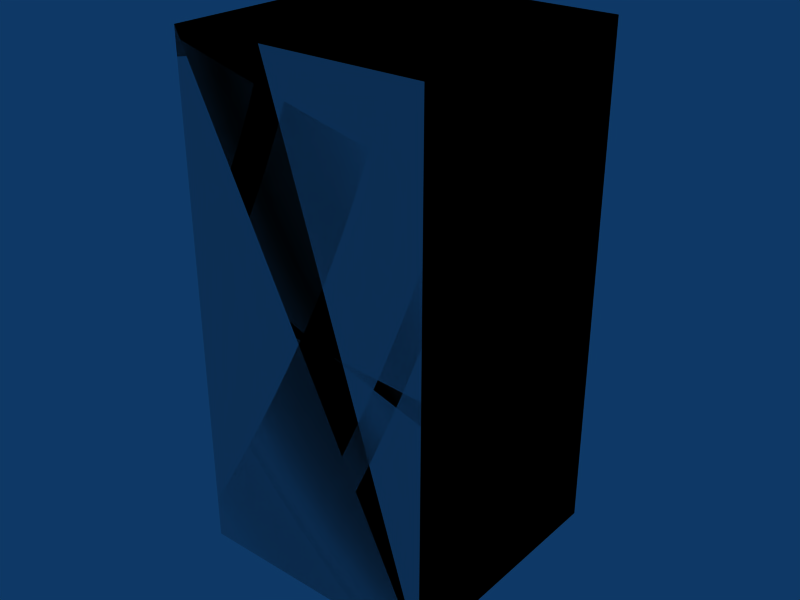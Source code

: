 # Source: box-1x1x2.blend  (saved by Blender 2.49.2; exported with 4.5.12 LTS)
import bpy
from mathutils import Matrix  # noqa: F401  (used for matrix-valued properties, if any)

bpy.ops.wm.read_factory_settings(use_empty=True)
scene = bpy.context.scene
scene.name = 'Scene'

# ---- collections
col_collection_1 = bpy.data.collections.new('Collection 1'); scene.collection.children.link(col_collection_1)

# ---- materials (node trees are filled in below, after node groups)
mat_concrete = bpy.data.materials.new('Concrete')

# ---- material node trees

# ---- world
world_world = bpy.data.worlds.new('World'); scene.world = world_world
world_world.color = (0.05656, 0.2208, 0.4)
world_world.use_sun_shadow = False
world_world.sun_shadow_jitter_overblur = 0.0
world_world.cycles.sampling_method = 'MANUAL'
world_world.cycles.sample_map_resolution = 256

# ---- meshes
me_cube_002 = bpy.data.meshes.new('Cube.002')
me_cube_002.from_pydata([(1.0, 1.0, 0.0), (1.0, 0.0, 0.0), (-5.96e-08, 8.941e-08, 0.0), (1.788e-07, 1.0, 0.0), (1.0, 1.0, 2.0), (1.0, -2.98e-07, 2.0), (-1.788e-07, 1.788e-07, 2.0), (2.98e-08, 1.0, 2.0), (2.98e-08, 1.0, 2.0), (-1.788e-07, 1.788e-07, 2.0), (1.0, -2.98e-07, 2.0), (1.0, 1.0, 2.0), (1.788e-07, 1.0, 0.0), (-5.96e-08, 8.941e-08, 0.0), (1.0, 0.0, 0.0), (1.0, 1.0, 0.0), (2.98e-08, 1.0, 2.0), (-1.788e-07, 1.788e-07, 2.0), (1.0, -2.98e-07, 2.0), (1.0, 1.0, 2.0), (1.788e-07, 1.0, 0.0), (-5.96e-08, 8.941e-08, 0.0), (1.0, 0.0, 0.0), (1.0, 1.0, 0.0)], [], [(0, 4, 5, 1), (2, 6, 7, 3), (11, 8, 9, 10), (15, 14, 13, 12), (19, 23, 20, 16), (22, 18, 17, 21)])
_uv = me_cube_002.uv_layers.new(name='UVTex')
_uv.uv.foreach_set('vector', [1.0, 0.0, 1.0, 2.0, 0.0, 2.0, 2.98e-07, 0.0, 13.0, 14.0, 13.0, 16.0, 12.0, 16.0, 12.0, 14.0, 4.0, 5.0, 3.0, 5.0, 3.0, 4.0, 4.0, 4.0, 6.0, 8.0, 6.0, 7.0, 7.0, 7.0, 7.0, 8.0, 15.0, 20.0, 15.0, 18.0, 16.0, 18.0, 16.0, 20.0, 10.0, 10.0, 10.0, 12.0, 9.0, 12.0, 9.0, 10.0])
me_cube_002.materials.append(mat_concrete)
me_cube_002.use_remesh_preserve_volume = False
me_cube_002.use_remesh_preserve_attributes = False
me_cube_002.use_mirror_vertex_groups = False
me_cube_002.update()
me_cube_001 = bpy.data.meshes.new('Cube.001')
me_cube_001.from_pydata([(1.0, 1.0, 0.0), (1.0, 0.0, 0.0), (-1.192e-07, 1.788e-07, 0.0), (3.576e-07, 1.0, 0.0), (1.0, 1.0, 2.0), (1.0, -5.96e-07, 2.0), (-3.576e-07, 3.576e-07, 2.0), (5.96e-08, 1.0, 2.0)], [], [(0, 1, 2, 3), (4, 7, 6, 5), (0, 4, 5, 1), (1, 5, 6, 2), (2, 6, 7, 3), (4, 0, 3, 7)])
me_cube_001.use_remesh_preserve_volume = False
me_cube_001.use_remesh_preserve_attributes = False
me_cube_001.use_mirror_vertex_groups = False
me_cube_001.update()

# ---- objects
ob_cube_002 = bpy.data.objects.new('Cube.002', me_cube_002)
ob_cube_001 = bpy.data.objects.new('Cube.001', me_cube_001)

# ---- transforms, parenting, visibility, modifiers, constraints
ob_cube_002.location = (0.0, 0.0, 0.0)
ob_cube_002.lock_rotations_4d = False
ob_cube_002.empty_display_type = 'ARROWS'
ob_cube_002.lineart.crease_threshold = 0.0
ob_cube_001.location = (0.0, 0.0, 0.0)
ob_cube_001.lock_rotations_4d = False
ob_cube_001.empty_display_type = 'ARROWS'
ob_cube_001.display_type = 'WIRE'
ob_cube_001.lineart.crease_threshold = 0.0

# ---- collection membership
col_collection_1.objects.link(ob_cube_002)
col_collection_1.objects.link(ob_cube_001)

# ---- scene / render settings (as saved in the file)
scene.frame_start = 1; scene.frame_end = 30; scene.frame_set(1)
scene.render.engine = 'BLENDER_EEVEE_NEXT'
scene.render.image_settings.file_format = 'JPEG'
scene.render.image_settings.color_mode = 'RGB'
scene.render.image_settings.compression = 90
scene.render.resolution_x = 800
scene.render.resolution_y = 600
scene.render.pixel_aspect_x = 100.0
scene.render.pixel_aspect_y = 100.0
scene.render.fps = 25
scene.render.dither_intensity = 0.0
scene.render.use_compositing = False
scene.render.use_sequencer = False
scene.render.bake_margin = 2
scene.render.bake_bias = 0.0
scene.render.use_stamp_time = False
scene.render.use_stamp_date = False
scene.render.use_stamp_frame = False
scene.render.use_stamp_camera = False
scene.render.use_stamp_scene = False
scene.render.use_stamp_filename = False
scene.render.use_stamp_render_time = False
scene.render.stamp_font_size = 0
scene.cycles.use_denoising = False
scene.cycles.samples = 10
scene.cycles.sampling_pattern = 'TABULATED_SOBOL'
scene.cycles.light_sampling_threshold = 0.0
scene.cycles.use_adaptive_sampling = False
scene.cycles.use_light_tree = False
scene.cycles.blur_glossy = 0.0
scene.cycles.volume_bounces = 1
scene.cycles.pixel_filter_type = 'GAUSSIAN'
scene.cycles.sample_clamp_indirect = 0.0
scene.view_settings.view_transform = 'Raw'
bpy.context.view_layer.update()

# ---- added for rendering (the .blend has no active camera): camera
cam_auto = bpy.data.cameras.new('AutoCamera')
cam_auto.lens = 50.0
cam_auto.sensor_width = 36.0
cam_auto.clip_end = 1000.0
ob_auto_camera = bpy.data.objects.new('AutoCamera', cam_auto)
scene.collection.objects.link(ob_auto_camera)
ob_auto_camera.location = (2.76633, -2.21959, 2.81306)
ob_auto_camera.rotation_euler = (1.09748, -7.21219e-08, 0.694738)
scene.camera = ob_auto_camera
bpy.context.view_layer.update()

